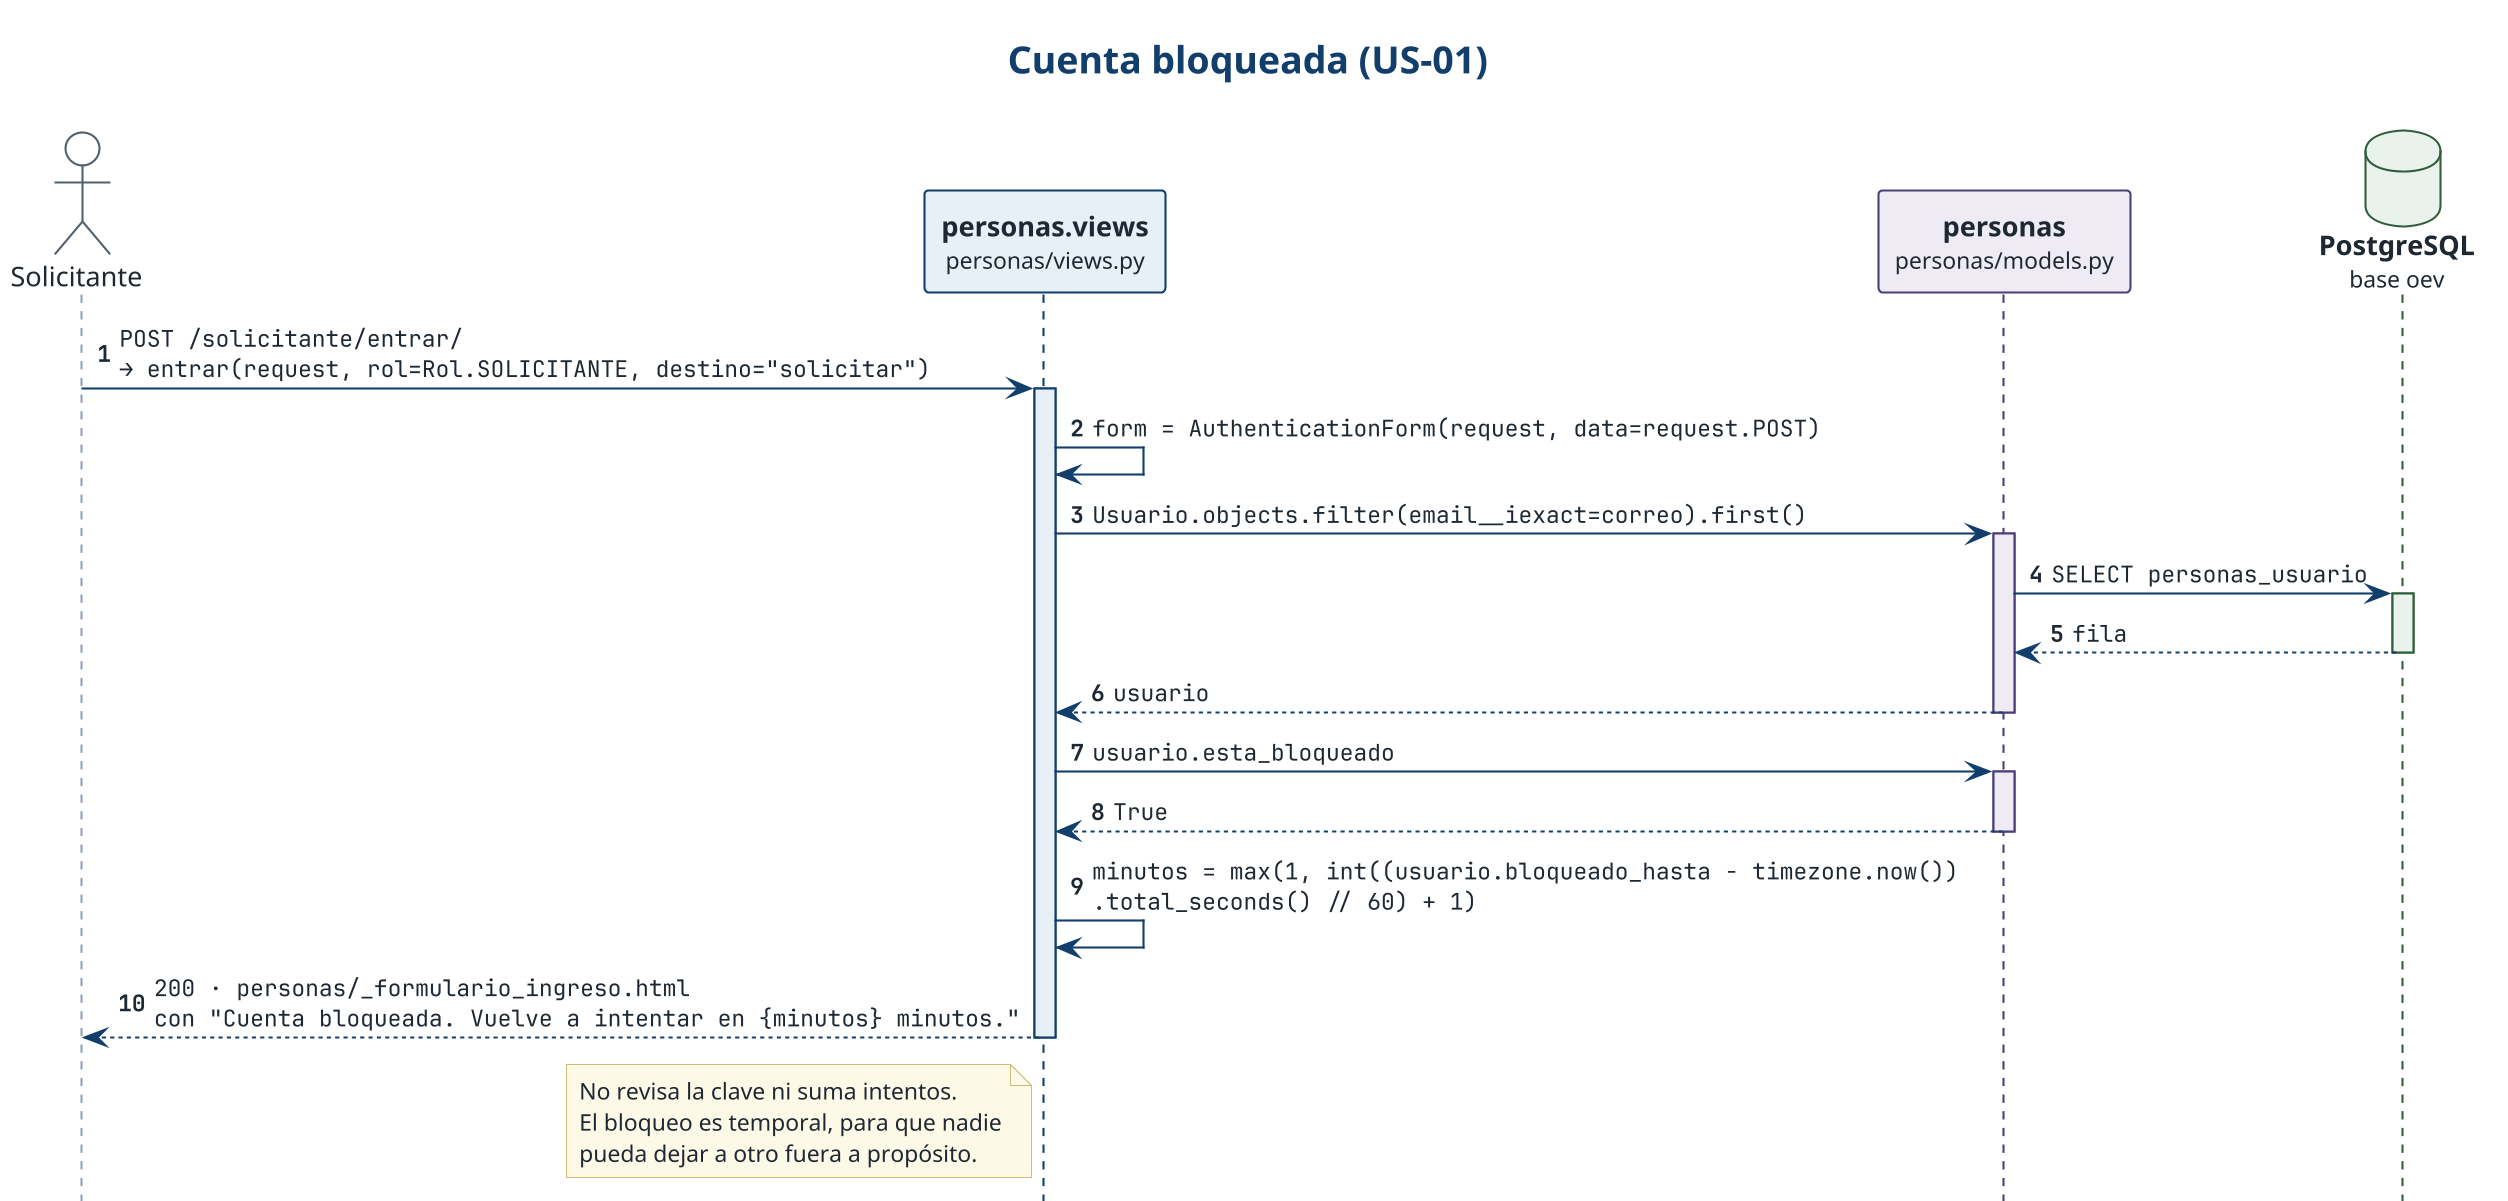

The diagram above was rendered by PlantUML. Its source (embedded in the PNG):
@startuml cuenta-bloqueada
!include ../estilo.iuml
hide footbox
autonumber
title Cuenta bloqueada (US-01)

actor "Solicitante" as P
participant "<b>personas.views</b>\n<size:11>personas/views.py</size>" as N <<presentación>>
participant "<b>personas</b>\n<size:11>personas/models.py</size>" as V <<dominio>>
database "<b>PostgreSQL</b>\n<size:11>base oev</size>" as D <<persistencia>>

P -> N ++ : POST /solicitante/entrar/\n→ entrar(request, rol=Rol.SOLICITANTE, destino="solicitar")
N -> N : form = AuthenticationForm(request, data=request.POST)
N -> V ++ : Usuario.objects.filter(email__iexact=correo).first()
V -> D ++ : SELECT personas_usuario
return fila
return usuario
N -> V ++ : usuario.esta_bloqueado
return True
N -> N : minutos = max(1, int((usuario.bloqueado_hasta - timezone.now())\n.total_seconds() // 60) + 1)
N --> P : 200 · personas/_formulario_ingreso.html\ncon "Cuenta bloqueada. Vuelve a intentar en {minutos} minutos."
note left of N
  No revisa la clave ni suma intentos.
  El bloqueo es temporal, para que nadie
  pueda dejar a otro fuera a propósito.
end note
deactivate N
@enduml